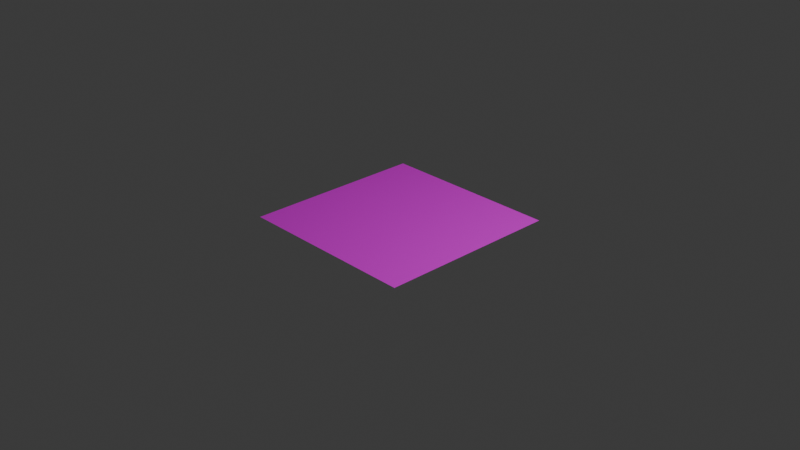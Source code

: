 # Source: fonttest.blend  (saved by Blender 4.1.24; exported with 4.5.12 LTS)
import bpy
from mathutils import Matrix  # noqa: F401  (used for matrix-valued properties, if any)

bpy.ops.wm.read_factory_settings(use_empty=True)
scene = bpy.context.scene
scene.name = 'Scene'

# ---- collections
col_collection = bpy.data.collections.new('Collection'); scene.collection.children.link(col_collection)

# ---- images (referenced by path relative to the original .blend; pixels are not part of the script)
import os
ASSET_DIR = os.environ.get("B2B_ASSET_DIR", "")  # directory of the original .blend (textures are referenced by path, not embedded)
HERE = os.path.dirname(os.path.abspath(__file__))  # packed textures are extracted next to this script under _unpacked/

def load_image(name, relpath, width, height, colorspace="sRGB"):
    """Load a texture the original file referenced (path relative to the .blend, or extracted next to this script)."""
    p = next((c for c in (os.path.join(HERE, relpath), os.path.join(ASSET_DIR, relpath)) if relpath and os.path.exists(c)), "")
    if p:
        img = bpy.data.images.load(p, check_existing=True)
        img.name = name
    else:  # same state as the original file: an image datablock whose file is absent (Cycles renders it pink)
        img = bpy.data.images.new(name, width, height)
        img.source = "FILE"
        img.filepath = "//" + (relpath or name)
    img.colorspace_settings.name = colorspace
    return img
img_debugfont_png = load_image('debugFont.png', 'debugFont.png', 1024, 1024, 'sRGB')

# ---- materials (node trees are filled in below, after node groups)
mat_material_001 = bpy.data.materials.new('Material.001')
mat_material_001.use_transparent_shadow = False

# ---- material node trees
mat_material_001.use_nodes = True; mat_material_001.node_tree.nodes.clear()
_N = mat_material_001.node_tree.nodes; _L = mat_material_001.node_tree.links
n0 = _N.new('ShaderNodeBsdfPrincipled'); n0.name = 'Principled BSDF'; n0.location = (10, 300)
n1 = _N.new('ShaderNodeOutputMaterial'); n1.name = 'Material Output'; n1.location = (300, 300)
n2 = _N.new('ShaderNodeTexImage'); n2.name = 'Image Texture'; n2.location = (-314, 201)
n2.image = img_debugfont_png
_L.new(n0.outputs[0], n1.inputs[0])
_L.new(n2.outputs[0], n0.inputs[0])
n1.is_active_output = True

# ---- world
world_world = bpy.data.worlds.new('World'); scene.world = world_world
world_world.use_nodes = True; world_world.node_tree.nodes.clear()
_N = world_world.node_tree.nodes; _L = world_world.node_tree.links
n0 = _N.new('ShaderNodeOutputWorld'); n0.name = 'World Output'; n0.location = (300, 300)
n1 = _N.new('ShaderNodeBackground'); n1.name = 'Background'; n1.location = (10, 300)
n1.inputs[0].default_value = (0.05088, 0.05088, 0.05088, 1.0)
_L.new(n1.outputs[0], n0.inputs[0])
n0.is_active_output = True
world_world.color = (0.05088, 0.05088, 0.05088)
world_world.use_sun_shadow = False
world_world.sun_shadow_jitter_overblur = 0.0

# ---- cameras
cam_camera = bpy.data.cameras.new('Camera')
cam_camera.clip_end = 100.0
cam_camera.ortho_scale = 7.314

# ---- lights
light_light = bpy.data.lights.new('Light', 'POINT')
light_light.transmission_factor = 0.0
light_light.energy = 1000.0
light_light.shadow_soft_size = 0.1
light_light.shadow_maximum_resolution = 0.006
light_light.use_absolute_resolution = True

# ---- meshes
me_plane = bpy.data.meshes.new('Plane')
me_plane.from_pydata([(-1.0, -1.0, 0.0), (1.0, -1.0, 0.0), (-1.0, 1.0, 0.0), (1.0, 1.0, 0.0)], [], [(0, 1, 3, 2)])
_uv = me_plane.uv_layers.new(name='UVMap')
_uv.uv.foreach_set('vector', [0.07642, 0.9968, -0.006596, 0.9968, -0.006596, 0.9137, 0.07642, 0.9137])
me_plane.materials.append(mat_material_001)
me_plane.update()

# ---- objects
ob_light = bpy.data.objects.new('Light', light_light)
ob_camera = bpy.data.objects.new('Camera', cam_camera)
ob_plane = bpy.data.objects.new('Plane', me_plane)

# ---- transforms, parenting, visibility, modifiers, constraints
ob_light.location = (4.076, 1.005, 5.904)
ob_light.rotation_euler = (0.6503, 0.05522, 1.866)
ob_light.lock_rotations_4d = False
ob_light.empty_display_type = 'ARROWS'
ob_light.color = (0.0, 0.0, 0.0, 0.0)
ob_light.lineart.crease_threshold = 0.0
ob_camera.location = (7.359, -6.926, 4.958)
ob_camera.rotation_euler = (1.109, 0.0, 0.8149)
ob_camera.lock_rotations_4d = False
ob_camera.empty_display_type = 'ARROWS'
ob_camera.color = (0.0, 0.0, 0.0, 0.0)
ob_camera.display_type = 'WIRE'
ob_camera.lineart.crease_threshold = 0.0
ob_plane.location = (0.0, 0.0, 0.0)

# ---- collection membership
col_collection.objects.link(ob_light)
col_collection.objects.link(ob_camera)
col_collection.objects.link(ob_plane)

# ---- scene / render settings (as saved in the file)
scene.camera = ob_camera
scene.frame_start = 1; scene.frame_end = 250; scene.frame_set(1)
scene.render.engine = 'BLENDER_EEVEE_NEXT'
scene.cycles.sampling_pattern = 'TABULATED_SOBOL'
scene.eevee.ray_tracing_options.trace_max_roughness = 0.0
bpy.context.view_layer.update()
